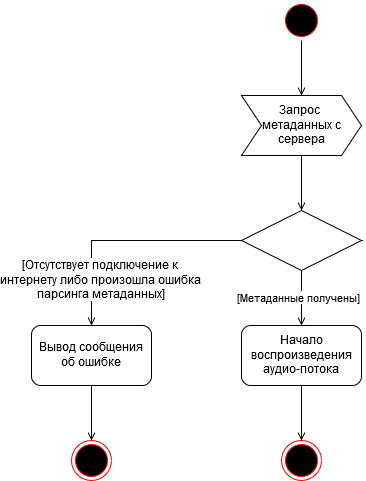

The diagram above was exported from draw.io. Its source (the exported page's mxGraphModel, read from the mxfile embedded in the PNG):
<mxGraphModel dx="2193" dy="561" grid="1" gridSize="10" guides="1" tooltips="1" connect="1" arrows="1" fold="1" page="1" pageScale="1" pageWidth="1169" pageHeight="826" background="#ffffff" math="0" shadow="0">
  <root>
    <mxCell id="0" />
    <mxCell id="1" parent="0" />
    <mxCell id="-5BJ20zuixkXjK9nvKjY-70" style="edgeStyle=orthogonalEdgeStyle;rounded=0;orthogonalLoop=1;jettySize=auto;html=1;exitX=0.5;exitY=1;exitDx=0;exitDy=0;entryX=0.5;entryY=0;entryDx=0;entryDy=0;endArrow=open;endFill=0;" parent="1" source="-5BJ20zuixkXjK9nvKjY-71" target="-5BJ20zuixkXjK9nvKjY-89" edge="1">
      <mxGeometry relative="1" as="geometry">
        <mxPoint x="259.42857142857156" y="180.42857142857144" as="targetPoint" />
      </mxGeometry>
    </mxCell>
    <mxCell id="-5BJ20zuixkXjK9nvKjY-71" value="" style="ellipse;shape=startState;fillColor=#000000;strokeColor=#ff0000;" parent="1" vertex="1">
      <mxGeometry x="240" y="95" width="40" height="40" as="geometry" />
    </mxCell>
    <mxCell id="-5BJ20zuixkXjK9nvKjY-72" value="" style="ellipse;shape=endState;fillColor=#000000;strokeColor=#ff0000" parent="1" vertex="1">
      <mxGeometry x="240" y="535" width="40" height="40" as="geometry" />
    </mxCell>
    <mxCell id="-5BJ20zuixkXjK9nvKjY-75" style="edgeStyle=orthogonalEdgeStyle;rounded=0;orthogonalLoop=1;jettySize=auto;html=1;exitX=0.5;exitY=1;exitDx=0;exitDy=0;entryX=0.5;entryY=0;entryDx=0;entryDy=0;endArrow=open;endFill=0;" parent="1" source="-5BJ20zuixkXjK9nvKjY-89" target="-5BJ20zuixkXjK9nvKjY-82" edge="1">
      <mxGeometry relative="1" as="geometry">
        <mxPoint x="259.42857142857156" y="240.42857142857156" as="sourcePoint" />
      </mxGeometry>
    </mxCell>
    <mxCell id="-5BJ20zuixkXjK9nvKjY-77" style="edgeStyle=orthogonalEdgeStyle;rounded=0;orthogonalLoop=1;jettySize=auto;html=1;exitX=0;exitY=0.5;exitDx=0;exitDy=0;entryX=0.5;entryY=0;entryDx=0;entryDy=0;endArrow=open;endFill=0;" parent="1" source="-5BJ20zuixkXjK9nvKjY-82" target="-5BJ20zuixkXjK9nvKjY-84" edge="1">
      <mxGeometry relative="1" as="geometry" />
    </mxCell>
    <mxCell id="-5BJ20zuixkXjK9nvKjY-78" value="&lt;div&gt;[Отсутствует подключение к &lt;br&gt;&lt;/div&gt;&lt;div&gt;интернету либо произошла ошибка &lt;br&gt;&lt;/div&gt;&lt;div&gt;парсинга метаданных]&lt;/div&gt;" style="text;html=1;resizable=0;points=[];align=center;verticalAlign=middle;labelBackgroundColor=#ffffff;" parent="-5BJ20zuixkXjK9nvKjY-77" vertex="1" connectable="0">
      <mxGeometry x="0.2174" y="-19" relative="1" as="geometry">
        <mxPoint x="-3.5" y="58.5" as="offset" />
      </mxGeometry>
    </mxCell>
    <mxCell id="-5BJ20zuixkXjK9nvKjY-81" value="[Метаданные получены]" style="edgeStyle=orthogonalEdgeStyle;rounded=0;orthogonalLoop=1;jettySize=auto;html=1;exitX=0.5;exitY=1;exitDx=0;exitDy=0;entryX=0.5;entryY=0;entryDx=0;entryDy=0;endArrow=open;endFill=0;" parent="1" source="-5BJ20zuixkXjK9nvKjY-82" target="-5BJ20zuixkXjK9nvKjY-88" edge="1">
      <mxGeometry relative="1" as="geometry" />
    </mxCell>
    <mxCell id="-5BJ20zuixkXjK9nvKjY-82" value="" style="rhombus;whiteSpace=wrap;html=1;" parent="1" vertex="1">
      <mxGeometry x="200" y="305" width="120" height="60" as="geometry" />
    </mxCell>
    <mxCell id="-5BJ20zuixkXjK9nvKjY-93" style="edgeStyle=orthogonalEdgeStyle;rounded=0;orthogonalLoop=1;jettySize=auto;html=1;exitX=0.5;exitY=1;exitDx=0;exitDy=0;entryX=0.5;entryY=0;entryDx=0;entryDy=0;endArrow=open;endFill=0;" parent="1" source="-5BJ20zuixkXjK9nvKjY-84" target="-5BJ20zuixkXjK9nvKjY-91" edge="1">
      <mxGeometry relative="1" as="geometry" />
    </mxCell>
    <mxCell id="-5BJ20zuixkXjK9nvKjY-84" value="Вывод сообщения об ошибке" style="rounded=1;whiteSpace=wrap;html=1;" parent="1" vertex="1">
      <mxGeometry x="-10" y="420" width="120" height="60" as="geometry" />
    </mxCell>
    <mxCell id="-5BJ20zuixkXjK9nvKjY-87" style="edgeStyle=orthogonalEdgeStyle;rounded=0;orthogonalLoop=1;jettySize=auto;html=1;exitX=0.5;exitY=1;exitDx=0;exitDy=0;entryX=0.5;entryY=0;entryDx=0;entryDy=0;endArrow=open;endFill=0;" parent="1" source="-5BJ20zuixkXjK9nvKjY-88" target="-5BJ20zuixkXjK9nvKjY-72" edge="1">
      <mxGeometry relative="1" as="geometry" />
    </mxCell>
    <mxCell id="-5BJ20zuixkXjK9nvKjY-88" value="Начало воспроизведения аудио-потока" style="rounded=1;whiteSpace=wrap;html=1;" parent="1" vertex="1">
      <mxGeometry x="200" y="420" width="120" height="60" as="geometry" />
    </mxCell>
    <mxCell id="-5BJ20zuixkXjK9nvKjY-89" value="&amp;nbsp;&amp;nbsp; Запрос&amp;nbsp;&amp;nbsp;&amp;nbsp;&amp;nbsp; метаданных с сервера" style="shape=step;perimeter=stepPerimeter;whiteSpace=wrap;html=1;fixedSize=1;" parent="1" vertex="1">
      <mxGeometry x="200" y="190" width="120" height="60" as="geometry" />
    </mxCell>
    <mxCell id="-5BJ20zuixkXjK9nvKjY-91" value="" style="ellipse;shape=endState;fillColor=#000000;strokeColor=#ff0000" parent="1" vertex="1">
      <mxGeometry x="30" y="535" width="40" height="40" as="geometry" />
    </mxCell>
  </root>
</mxGraphModel>